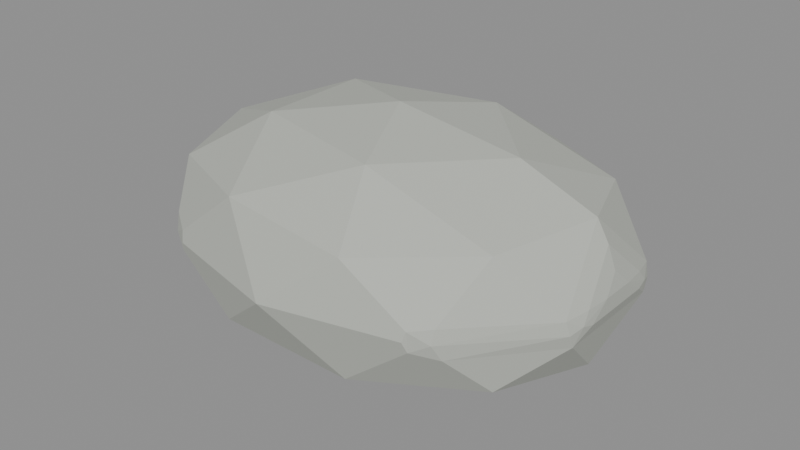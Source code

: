 # Source: diorama_rock.blend  (saved by Blender 4.2.68; exported with 4.5.12 LTS)
import bpy
from mathutils import Matrix  # noqa: F401  (used for matrix-valued properties, if any)

bpy.ops.wm.read_factory_settings(use_empty=True)
scene = bpy.context.scene
scene.name = 'Scene'

# ---- materials (node trees are filled in below, after node groups)
mat_m_rockstone = bpy.data.materials.new('M_RockStone')

# ---- material node trees
mat_m_rockstone.use_nodes = True; mat_m_rockstone.node_tree.nodes.clear()
_N = mat_m_rockstone.node_tree.nodes; _L = mat_m_rockstone.node_tree.links
n0 = _N.new('ShaderNodeBsdfPrincipled'); n0.name = 'Principled BSDF'; n0.location = (10, 300)
n0.inputs[0].default_value = (0.48, 0.5, 0.45, 1.0)
n0.inputs[2].default_value = 0.8
n1 = _N.new('ShaderNodeOutputMaterial'); n1.name = 'Material Output'; n1.location = (300, 300)
_L.new(n0.outputs[0], n1.inputs[0])
n1.is_active_output = True

# ---- meshes
me_icosphere = bpy.data.meshes.new('Icosphere')
me_icosphere.from_pydata([(0.0, 0.0, -0.1), (0.8683, -0.4732, 0.2317), (-0.3317, -0.7656, 0.2317), (-1.073, 0.0, 0.2317), (-0.3317, 0.7656, 0.2317), (0.8683, 0.4732, 0.2317), (0.3317, -0.7656, 0.7683), (-0.8683, -0.4732, 0.7683), (-0.8683, 0.4732, 0.7683), (0.3317, 0.7656, 0.7683), (1.073, 0.0, 0.7683), (0.0, 0.0, 1.1), (-0.1949, -0.45, -0.01039), (0.5104, -0.2781, -0.01039), (0.3154, -0.7281, 0.1846), (1.021, 0.0, 0.1846), (0.5104, 0.2781, -0.01039), (-0.6309, 0.0, -0.01039), (-0.8258, -0.45, 0.1846), (-0.1949, 0.45, -0.01039), (-0.8258, 0.45, 0.1846), (0.3154, 0.7281, 0.1846), (1.141, -0.2781, 0.5), (1.141, 0.2781, 0.5), (0.0, -0.9, 0.5), (0.7053, -0.7281, 0.5), (-1.141, -0.2781, 0.5), (-0.7053, -0.7281, 0.5), (-0.7053, 0.7281, 0.5), (-1.141, 0.2781, 0.5), (0.7053, 0.7281, 0.5), (0.0, 0.9, 0.5), (0.8258, -0.45, 0.8154), (-0.3154, -0.7281, 0.8154), (-1.021, 0.0, 0.8154), (-0.3154, 0.7281, 0.8154), (0.8258, 0.45, 0.8154), (0.1949, -0.45, 1.01), (0.6309, 0.0, 1.01), (-0.5104, -0.2781, 1.01), (-0.5104, 0.2781, 1.01), (0.1949, 0.45, 1.01)], [], [(0, 13, 12), (1, 13, 15), (0, 12, 17), (0, 17, 19), (0, 19, 16), (1, 15, 22), (2, 14, 24), (3, 18, 26), (4, 20, 28), (5, 21, 30), (1, 22, 25), (2, 24, 27), (3, 26, 29), (4, 28, 31), (5, 30, 23), (6, 32, 37), (7, 33, 39), (8, 34, 40), (9, 35, 41), (10, 36, 38), (38, 41, 11), (38, 36, 41), (36, 9, 41), (41, 40, 11), (41, 35, 40), (35, 8, 40), (40, 39, 11), (40, 34, 39), (34, 7, 39), (39, 37, 11), (39, 33, 37), (33, 6, 37), (37, 38, 11), (37, 32, 38), (32, 10, 38), (23, 36, 10), (23, 30, 36), (30, 9, 36), (31, 35, 9), (31, 28, 35), (28, 8, 35), (29, 34, 8), (29, 26, 34), (26, 7, 34), (27, 33, 7), (27, 24, 33), (24, 6, 33), (25, 32, 6), (25, 22, 32), (22, 10, 32), (30, 31, 9), (30, 21, 31), (21, 4, 31), (28, 29, 8), (28, 20, 29), (20, 3, 29), (26, 27, 7), (26, 18, 27), (18, 2, 27), (24, 25, 6), (24, 14, 25), (14, 1, 25), (22, 23, 10), (22, 15, 23), (15, 5, 23), (16, 21, 5), (16, 19, 21), (19, 4, 21), (19, 20, 4), (19, 17, 20), (17, 3, 20), (17, 18, 3), (17, 12, 18), (12, 2, 18), (15, 16, 5), (15, 13, 16), (13, 0, 16), (12, 14, 2), (12, 13, 14), (13, 1, 14)])
_uv = me_icosphere.uv_layers.new(name='UVMap')
_uv.uv.foreach_set('vector', [0.1818, 0.0, 0.2273, 0.07873, 0.1364, 0.07873, 0.2727, 0.1575, 0.3182, 0.07873, 0.3636, 0.1575, 0.9091, 0.0, 0.9545, 0.07873, 0.8636, 0.07873, 0.7273, 0.0, 0.7727, 0.07873, 0.6818, 0.07873, 0.5455, 0.0, 0.5909, 0.07873, 0.5, 0.07873, 0.2727, 0.1575, 0.3636, 0.1575, 0.3182, 0.2362, 0.09091, 0.1575, 0.1818, 0.1575, 0.1364, 0.2362, 0.8182, 0.1575, 0.9091, 0.1575, 0.8636, 0.2362, 0.6364, 0.1575, 0.7273, 0.1575, 0.6818, 0.2362, 0.4545, 0.1575, 0.5455, 0.1575, 0.5, 0.2362, 0.2727, 0.1575, 0.3182, 0.2362, 0.2273, 0.2362, 0.09091, 0.1575, 0.1364, 0.2362, 0.04546, 0.2362, 0.8182, 0.1575, 0.8636, 0.2362, 0.7727, 0.2362, 0.6364, 0.1575, 0.6818, 0.2362, 0.5909, 0.2362, 0.4545, 0.1575, 0.5, 0.2362, 0.4091, 0.2362, 0.1818, 0.3149, 0.2727, 0.3149, 0.2273, 0.3937, 0.0, 0.3149, 0.09091, 0.3149, 0.04546, 0.3937, 0.7273, 0.3149, 0.8182, 0.3149, 0.7727, 0.3937, 0.5455, 0.3149, 0.6364, 0.3149, 0.5909, 0.3937, 0.3636, 0.3149, 0.4545, 0.3149, 0.4091, 0.3937, 0.4091, 0.3937, 0.5, 0.3937, 0.4545, 0.4724, 0.4091, 0.3937, 0.4545, 0.3149, 0.5, 0.3937, 0.4545, 0.3149, 0.5455, 0.3149, 0.5, 0.3937, 0.5909, 0.3937, 0.6818, 0.3937, 0.6364, 0.4724, 0.5909, 0.3937, 0.6364, 0.3149, 0.6818, 0.3937, 0.6364, 0.3149, 0.7273, 0.3149, 0.6818, 0.3937, 0.7727, 0.3937, 0.8636, 0.3937, 0.8182, 0.4724, 0.7727, 0.3937, 0.8182, 0.3149, 0.8636, 0.3937, 0.8182, 0.3149, 0.9091, 0.3149, 0.8636, 0.3937, 0.04546, 0.3937, 0.1364, 0.3937, 0.09091, 0.4724, 0.04546, 0.3937, 0.09091, 0.3149, 0.1364, 0.3937, 0.09091, 0.3149, 0.1818, 0.3149, 0.1364, 0.3937, 0.2273, 0.3937, 0.3182, 0.3937, 0.2727, 0.4724, 0.2273, 0.3937, 0.2727, 0.3149, 0.3182, 0.3937, 0.2727, 0.3149, 0.3636, 0.3149, 0.3182, 0.3937, 0.4091, 0.2362, 0.4545, 0.3149, 0.3636, 0.3149, 0.4091, 0.2362, 0.5, 0.2362, 0.4545, 0.3149, 0.5, 0.2362, 0.5455, 0.3149, 0.4545, 0.3149, 0.5909, 0.2362, 0.6364, 0.3149, 0.5455, 0.3149, 0.5909, 0.2362, 0.6818, 0.2362, 0.6364, 0.3149, 0.6818, 0.2362, 0.7273, 0.3149, 0.6364, 0.3149, 0.7727, 0.2362, 0.8182, 0.3149, 0.7273, 0.3149, 0.7727, 0.2362, 0.8636, 0.2362, 0.8182, 0.3149, 0.8636, 0.2362, 0.9091, 0.3149, 0.8182, 0.3149, 0.04546, 0.2362, 0.09091, 0.3149, 0.0, 0.3149, 0.04546, 0.2362, 0.1364, 0.2362, 0.09091, 0.3149, 0.1364, 0.2362, 0.1818, 0.3149, 0.09091, 0.3149, 0.2273, 0.2362, 0.2727, 0.3149, 0.1818, 0.3149, 0.2273, 0.2362, 0.3182, 0.2362, 0.2727, 0.3149, 0.3182, 0.2362, 0.3636, 0.3149, 0.2727, 0.3149, 0.5, 0.2362, 0.5909, 0.2362, 0.5455, 0.3149, 0.5, 0.2362, 0.5455, 0.1575, 0.5909, 0.2362, 0.5455, 0.1575, 0.6364, 0.1575, 0.5909, 0.2362, 0.6818, 0.2362, 0.7727, 0.2362, 0.7273, 0.3149, 0.6818, 0.2362, 0.7273, 0.1575, 0.7727, 0.2362, 0.7273, 0.1575, 0.8182, 0.1575, 0.7727, 0.2362, 0.8636, 0.2362, 0.9545, 0.2362, 0.9091, 0.3149, 0.8636, 0.2362, 0.9091, 0.1575, 0.9545, 0.2362, 0.9091, 0.1575, 1.0, 0.1575, 0.9545, 0.2362, 0.1364, 0.2362, 0.2273, 0.2362, 0.1818, 0.3149, 0.1364, 0.2362, 0.1818, 0.1575, 0.2273, 0.2362, 0.1818, 0.1575, 0.2727, 0.1575, 0.2273, 0.2362, 0.3182, 0.2362, 0.4091, 0.2362, 0.3636, 0.3149, 0.3182, 0.2362, 0.3636, 0.1575, 0.4091, 0.2362, 0.3636, 0.1575, 0.4545, 0.1575, 0.4091, 0.2362, 0.5, 0.07873, 0.5455, 0.1575, 0.4545, 0.1575, 0.5, 0.07873, 0.5909, 0.07873, 0.5455, 0.1575, 0.5909, 0.07873, 0.6364, 0.1575, 0.5455, 0.1575, 0.6818, 0.07873, 0.7273, 0.1575, 0.6364, 0.1575, 0.6818, 0.07873, 0.7727, 0.07873, 0.7273, 0.1575, 0.7727, 0.07873, 0.8182, 0.1575, 0.7273, 0.1575, 0.8636, 0.07873, 0.9091, 0.1575, 0.8182, 0.1575, 0.8636, 0.07873, 0.9545, 0.07873, 0.9091, 0.1575, 0.9545, 0.07873, 1.0, 0.1575, 0.9091, 0.1575, 0.3636, 0.1575, 0.4091, 0.07873, 0.4545, 0.1575, 0.3636, 0.1575, 0.3182, 0.07873, 0.4091, 0.07873, 0.3182, 0.07873, 0.3636, 0.0, 0.4091, 0.07873, 0.1364, 0.07873, 0.1818, 0.1575, 0.09091, 0.1575, 0.1364, 0.07873, 0.2273, 0.07873, 0.1818, 0.1575, 0.2273, 0.07873, 0.2727, 0.1575, 0.1818, 0.1575])
me_icosphere.materials.append(mat_m_rockstone)
me_icosphere.update()

# ---- objects
ob_dioramarock = bpy.data.objects.new('DioramaRock', me_icosphere)

# ---- transforms, parenting, visibility, modifiers, constraints
ob_dioramarock.location = (0.0, 0.0, 0.0)
_m = ob_dioramarock.modifiers.new('Bevel', 'BEVEL')
_m.width = 0.08
_m.width_pct = 0.08
_m.segments = 2

# ---- collection membership
scene.collection.objects.link(ob_dioramarock)

# ---- scene / render settings (as saved in the file)
scene.frame_start = 1; scene.frame_end = 250; scene.frame_set(1)
scene.render.engine = 'BLENDER_EEVEE_NEXT'
bpy.context.view_layer.update()

# ---- added for rendering (the .blend has no active camera and no usable light): camera, sun + grey world if the file has none
cam_auto = bpy.data.cameras.new('AutoCamera')
cam_auto.lens = 50.0
cam_auto.sensor_width = 36.0
cam_auto.clip_end = 1000.0
ob_auto_camera = bpy.data.objects.new('AutoCamera', cam_auto)
scene.collection.objects.link(ob_auto_camera)
ob_auto_camera.location = (2.88409, -3.46091, 2.80727)
ob_auto_camera.rotation_euler = (1.09748, -7.21219e-08, 0.694738)
scene.camera = ob_auto_camera
light_auto_sun = bpy.data.lights.new('AutoSun', 'SUN')
light_auto_sun.energy = 3.0
light_auto_sun.angle = 0.0523599
ob_auto_sun = bpy.data.objects.new('AutoSun', light_auto_sun)
scene.collection.objects.link(ob_auto_sun)
ob_auto_sun.rotation_euler = (0.872665, 0.174533, 0.523599)
if scene.world is None:
    world_auto = bpy.data.worlds.new('AutoWorld')
    world_auto.color = (0.3, 0.3, 0.3)
    scene.world = world_auto
bpy.context.view_layer.update()
